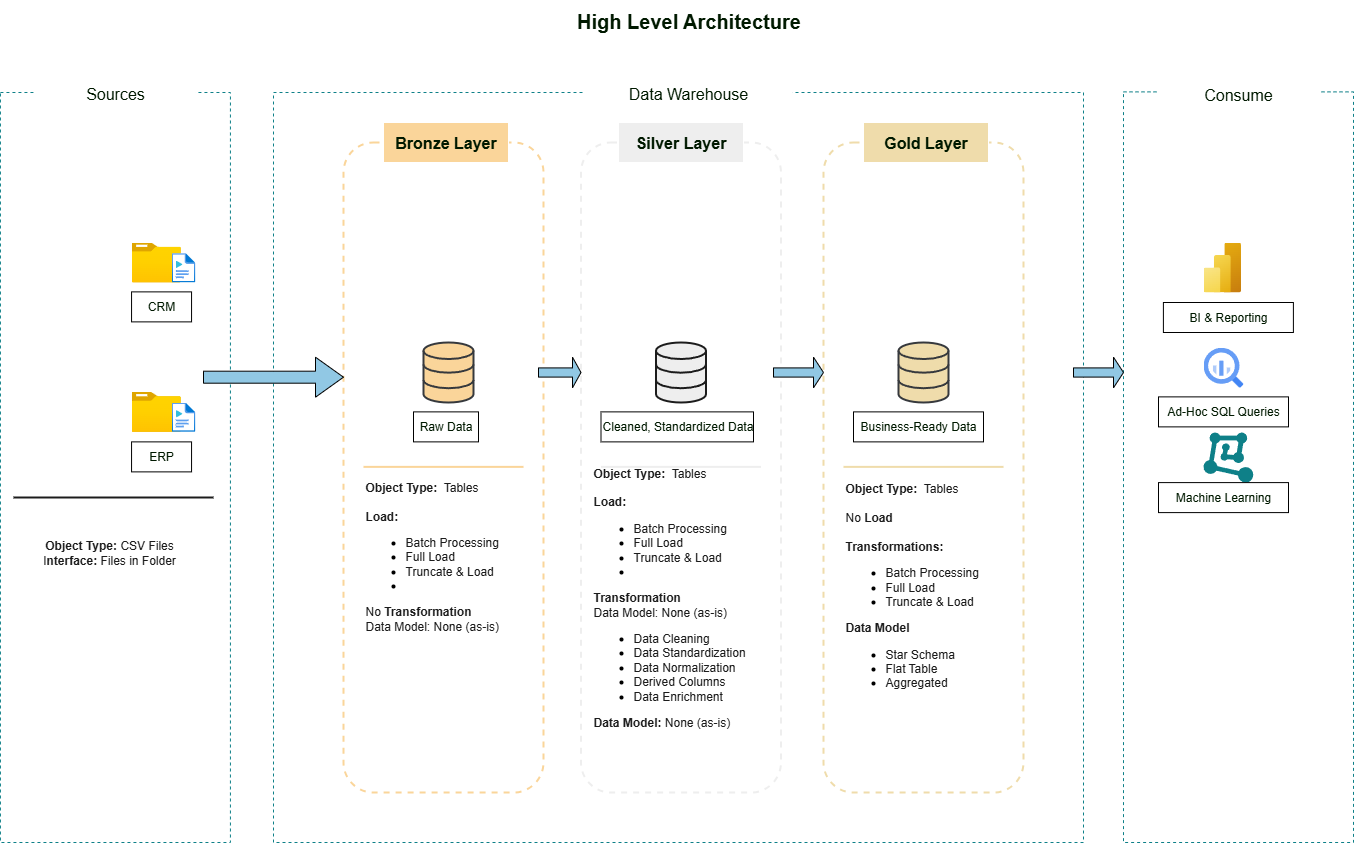

The diagram above was exported from draw.io. Its source (the exported page's mxGraphModel, read from the mxfile embedded in the PNG):
<mxGraphModel dx="1064" dy="1037" grid="0" gridSize="10" guides="1" tooltips="1" connect="1" arrows="1" fold="1" page="1" pageScale="1" pageWidth="1700" pageHeight="1100" background="#ffffff" math="0" shadow="0">
  <root>
    <mxCell id="0" />
    <mxCell id="1" parent="0" />
    <mxCell id="JKOtywZ5I19DNjdGgRup-47" value="" style="rounded=0;whiteSpace=wrap;html=1;dashed=1;fillColor=#FFFFFF;strokeColor=#0E8088;" vertex="1" parent="1">
      <mxGeometry x="300" y="210" width="810" height="750" as="geometry" />
    </mxCell>
    <mxCell id="JKOtywZ5I19DNjdGgRup-1" value="" style="rounded=0;whiteSpace=wrap;html=1;fillColor=#FFFFFF;strokeColor=#0e8088;dashed=1;" vertex="1" parent="1">
      <mxGeometry x="26.93" y="210" width="230" height="750" as="geometry" />
    </mxCell>
    <mxCell id="JKOtywZ5I19DNjdGgRup-2" value="&lt;font style=&quot;font-size: 16px; color: rgb(0, 25, 0);&quot;&gt;Sources&lt;/font&gt;" style="rounded=0;whiteSpace=wrap;html=1;fillColor=#FFFFFF;strokeColor=#FFFFFF;" vertex="1" parent="1">
      <mxGeometry x="61.93" y="196" width="160" height="30" as="geometry" />
    </mxCell>
    <mxCell id="JKOtywZ5I19DNjdGgRup-5" value="" style="rounded=1;whiteSpace=wrap;html=1;fillColor=#FFFFFF;strokeColor=#FAD59A;dashed=1;strokeWidth=2;" vertex="1" parent="1">
      <mxGeometry x="370" y="260" width="200" height="650" as="geometry" />
    </mxCell>
    <mxCell id="JKOtywZ5I19DNjdGgRup-6" value="&lt;font style=&quot;font-size: 16px; color: rgb(0, 25, 0);&quot;&gt;&lt;b&gt;Bronze Layer&lt;/b&gt;&lt;/font&gt;" style="rounded=0;whiteSpace=wrap;html=1;fillColor=#FAD59A;strokeColor=#FFFFFF;" vertex="1" parent="1">
      <mxGeometry x="410" y="240" width="125" height="40" as="geometry" />
    </mxCell>
    <mxCell id="JKOtywZ5I19DNjdGgRup-7" style="edgeStyle=orthogonalEdgeStyle;rounded=0;orthogonalLoop=1;jettySize=auto;html=1;exitX=0.5;exitY=1;exitDx=0;exitDy=0;" edge="1" parent="1" source="JKOtywZ5I19DNjdGgRup-5" target="JKOtywZ5I19DNjdGgRup-5">
      <mxGeometry relative="1" as="geometry" />
    </mxCell>
    <mxCell id="JKOtywZ5I19DNjdGgRup-8" value="" style="rounded=1;whiteSpace=wrap;html=1;fillColor=#FFFFFF;strokeColor=#EEEEEE;dashed=1;strokeWidth=2;" vertex="1" parent="1">
      <mxGeometry x="607.5" y="260" width="200" height="650" as="geometry" />
    </mxCell>
    <mxCell id="JKOtywZ5I19DNjdGgRup-9" value="&lt;font style=&quot;font-size: 16px; color: rgb(0, 25, 0);&quot;&gt;&lt;b&gt;Silver Layer&lt;/b&gt;&lt;/font&gt;" style="rounded=0;whiteSpace=wrap;html=1;fillColor=#EEEEEE;strokeColor=#FFFFFF;" vertex="1" parent="1">
      <mxGeometry x="645" y="240" width="125" height="40" as="geometry" />
    </mxCell>
    <mxCell id="JKOtywZ5I19DNjdGgRup-10" value="" style="rounded=1;whiteSpace=wrap;html=1;fillColor=#FFFFFF;strokeColor=#EFDCAB;dashed=1;strokeWidth=2;" vertex="1" parent="1">
      <mxGeometry x="850" y="260" width="200" height="650" as="geometry" />
    </mxCell>
    <mxCell id="JKOtywZ5I19DNjdGgRup-11" value="&lt;font style=&quot;font-size: 16px; color: rgb(0, 25, 0);&quot;&gt;&lt;b&gt;Gold Layer&lt;/b&gt;&lt;/font&gt;" style="rounded=0;whiteSpace=wrap;html=1;fillColor=#EFDCAB;strokeColor=#FFFFFF;" vertex="1" parent="1">
      <mxGeometry x="890" y="240" width="125" height="40" as="geometry" />
    </mxCell>
    <mxCell id="JKOtywZ5I19DNjdGgRup-12" value="&lt;font style=&quot;font-size: 16px; color: rgb(0, 25, 0);&quot;&gt;Data Warehouse&lt;/font&gt;" style="rounded=0;whiteSpace=wrap;html=1;fillColor=#FFFFFF;strokeColor=#FFFFFF;" vertex="1" parent="1">
      <mxGeometry x="611.25" y="191" width="207.5" height="40" as="geometry" />
    </mxCell>
    <mxCell id="JKOtywZ5I19DNjdGgRup-17" value="" style="image;aspect=fixed;html=1;points=[];align=center;fontSize=12;image=img/lib/azure2/general/Folder_Blank.svg;" vertex="1" parent="1">
      <mxGeometry x="158.06" y="360" width="49.29" height="40" as="geometry" />
    </mxCell>
    <mxCell id="JKOtywZ5I19DNjdGgRup-18" value="" style="image;aspect=fixed;html=1;points=[];align=center;fontSize=12;image=img/lib/azure2/general/Media_File.svg;" vertex="1" parent="1">
      <mxGeometry x="198.06" y="370.62" width="23.87" height="29.38" as="geometry" />
    </mxCell>
    <mxCell id="JKOtywZ5I19DNjdGgRup-19" value="" style="image;aspect=fixed;html=1;points=[];align=center;fontSize=12;image=img/lib/azure2/general/Folder_Blank.svg;" vertex="1" parent="1">
      <mxGeometry x="158.06" y="509.38" width="49.29" height="40" as="geometry" />
    </mxCell>
    <mxCell id="JKOtywZ5I19DNjdGgRup-20" value="" style="image;aspect=fixed;html=1;points=[];align=center;fontSize=12;image=img/lib/azure2/general/Media_File.svg;" vertex="1" parent="1">
      <mxGeometry x="198.06" y="520" width="23.87" height="29.38" as="geometry" />
    </mxCell>
    <mxCell id="JKOtywZ5I19DNjdGgRup-26" value="" style="html=1;verticalLabelPosition=bottom;align=center;labelBackgroundColor=#ffffff;verticalAlign=top;strokeWidth=2;strokeColor=#36393d;shadow=0;dashed=0;shape=mxgraph.ios7.icons.data;fillColor=#FAD59A;" vertex="1" parent="1">
      <mxGeometry x="450" y="460" width="50" height="60" as="geometry" />
    </mxCell>
    <mxCell id="JKOtywZ5I19DNjdGgRup-27" value="" style="html=1;verticalLabelPosition=bottom;align=center;labelBackgroundColor=#ffffff;verticalAlign=top;strokeWidth=2;strokeColor=#1C1C1C;shadow=0;dashed=0;shape=mxgraph.ios7.icons.data;fillColor=#EEEEEE;" vertex="1" parent="1">
      <mxGeometry x="682.5" y="460" width="50" height="60" as="geometry" />
    </mxCell>
    <mxCell id="JKOtywZ5I19DNjdGgRup-28" value="" style="html=1;verticalLabelPosition=bottom;align=center;labelBackgroundColor=#ffffff;verticalAlign=top;strokeWidth=2;strokeColor=#36393d;shadow=0;dashed=0;shape=mxgraph.ios7.icons.data;fillColor=#EFDCAB;" vertex="1" parent="1">
      <mxGeometry x="925" y="460" width="50" height="60" as="geometry" />
    </mxCell>
    <mxCell id="JKOtywZ5I19DNjdGgRup-29" value="" style="shape=singleArrow;whiteSpace=wrap;html=1;fillColor=#91C8E4;" vertex="1" parent="1">
      <mxGeometry x="230" y="474.69" width="140" height="40" as="geometry" />
    </mxCell>
    <mxCell id="JKOtywZ5I19DNjdGgRup-31" value="" style="shape=singleArrow;whiteSpace=wrap;html=1;fillColor=#91C8E4;" vertex="1" parent="1">
      <mxGeometry x="800" y="474.69" width="50" height="30.62" as="geometry" />
    </mxCell>
    <mxCell id="JKOtywZ5I19DNjdGgRup-32" value="&lt;font style=&quot;font-size: 20px;&quot; color=&quot;#001900&quot;&gt;&lt;b&gt;High Level Architecture&lt;/b&gt;&lt;/font&gt;" style="rounded=0;whiteSpace=wrap;html=1;fillColor=#FFFFFF;strokeColor=#FFFFFF;" vertex="1" parent="1">
      <mxGeometry x="521.5" y="118" width="387" height="40" as="geometry" />
    </mxCell>
    <mxCell id="JKOtywZ5I19DNjdGgRup-33" value="&lt;font style=&quot;color: rgb(0, 25, 0);&quot;&gt;CRM&lt;/font&gt;" style="rounded=0;whiteSpace=wrap;html=1;fillColor=#FFFFFF;" vertex="1" parent="1">
      <mxGeometry x="158.06" y="409.38" width="60" height="30" as="geometry" />
    </mxCell>
    <mxCell id="JKOtywZ5I19DNjdGgRup-34" value="&lt;font color=&quot;#001900&quot;&gt;ERP&lt;/font&gt;" style="rounded=0;whiteSpace=wrap;html=1;fillColor=#FFFFFF;" vertex="1" parent="1">
      <mxGeometry x="158.06" y="559.38" width="60" height="30" as="geometry" />
    </mxCell>
    <mxCell id="JKOtywZ5I19DNjdGgRup-35" value="" style="rounded=0;whiteSpace=wrap;html=1;fillColor=#FFFFFF;strokeColor=#0e8088;dashed=1;" vertex="1" parent="1">
      <mxGeometry x="1150" y="209.38" width="230" height="750.62" as="geometry" />
    </mxCell>
    <mxCell id="JKOtywZ5I19DNjdGgRup-36" value="&lt;font style=&quot;font-size: 16px; color: rgb(0, 25, 0);&quot;&gt;Consume&lt;/font&gt;" style="rounded=0;whiteSpace=wrap;html=1;fillColor=#FFFFFF;strokeColor=#FFFFFF;" vertex="1" parent="1">
      <mxGeometry x="1185" y="191" width="160" height="41" as="geometry" />
    </mxCell>
    <mxCell id="JKOtywZ5I19DNjdGgRup-37" value="" style="image;aspect=fixed;html=1;points=[];align=center;fontSize=12;image=img/lib/azure2/analytics/Power_BI_Embedded.svg;" vertex="1" parent="1">
      <mxGeometry x="1230" y="360" width="37.5" height="50" as="geometry" />
    </mxCell>
    <mxCell id="JKOtywZ5I19DNjdGgRup-40" value="&lt;font color=&quot;#001900&quot;&gt;Raw Data&lt;/font&gt;" style="rounded=0;whiteSpace=wrap;html=1;fillColor=#FFFFFF;" vertex="1" parent="1">
      <mxGeometry x="440" y="529.38" width="65" height="30" as="geometry" />
    </mxCell>
    <mxCell id="JKOtywZ5I19DNjdGgRup-41" value="&lt;font color=&quot;#001900&quot;&gt;Cleaned, Standardized Data&lt;/font&gt;" style="rounded=0;whiteSpace=wrap;html=1;fillColor=#FFFFFF;" vertex="1" parent="1">
      <mxGeometry x="627.5" y="529.38" width="152.5" height="30" as="geometry" />
    </mxCell>
    <mxCell id="JKOtywZ5I19DNjdGgRup-42" value="&lt;font color=&quot;#001900&quot;&gt;Business-Ready Data&lt;/font&gt;" style="rounded=0;whiteSpace=wrap;html=1;fillColor=#FFFFFF;" vertex="1" parent="1">
      <mxGeometry x="880" y="529.38" width="130" height="30" as="geometry" />
    </mxCell>
    <mxCell id="JKOtywZ5I19DNjdGgRup-44" value="" style="line;strokeWidth=2;html=1;perimeter=backbonePerimeter;points=[];outlineConnect=0;fillColor=#CD7F32;strokeColor=#FAD59A;" vertex="1" parent="1">
      <mxGeometry x="390" y="579.38" width="160" height="10" as="geometry" />
    </mxCell>
    <mxCell id="JKOtywZ5I19DNjdGgRup-45" value="" style="line;strokeWidth=2;html=1;perimeter=backbonePerimeter;points=[];outlineConnect=0;fillColor=#C0C0C0;strokeColor=#EEEEEE;" vertex="1" parent="1">
      <mxGeometry x="627.5" y="579.38" width="160" height="10" as="geometry" />
    </mxCell>
    <mxCell id="JKOtywZ5I19DNjdGgRup-46" value="" style="line;strokeWidth=2;html=1;perimeter=backbonePerimeter;points=[];outlineConnect=0;fillColor=#EFDCAB;strokeColor=#EFDCAB;" vertex="1" parent="1">
      <mxGeometry x="870" y="579.38" width="160" height="10" as="geometry" />
    </mxCell>
    <mxCell id="JKOtywZ5I19DNjdGgRup-48" value="&lt;font color=&quot;#1c1c1c&quot;&gt;&lt;b&gt;Object Type:&lt;/b&gt; CSV Files&lt;/font&gt;&lt;div&gt;&lt;font color=&quot;#1c1c1c&quot;&gt;I&lt;b&gt;nterface:&lt;/b&gt; Files in Folder&lt;/font&gt;&lt;/div&gt;" style="rounded=0;whiteSpace=wrap;html=1;fillColor=#FFFFFF;strokeColor=#FFFFFF;" vertex="1" parent="1">
      <mxGeometry x="61.93" y="630" width="148.07" height="80" as="geometry" />
    </mxCell>
    <mxCell id="JKOtywZ5I19DNjdGgRup-49" value="" style="line;strokeWidth=2;html=1;perimeter=backbonePerimeter;points=[];outlineConnect=0;fillColor=#CD7F32;strokeColor=#1C1C1C;" vertex="1" parent="1">
      <mxGeometry x="40" y="610" width="200" height="10" as="geometry" />
    </mxCell>
    <mxCell id="JKOtywZ5I19DNjdGgRup-50" value="&lt;font color=&quot;#1c1c1c&quot;&gt;&lt;b&gt;Object Type:&lt;/b&gt;&amp;nbsp; Tables&lt;/font&gt;&lt;div&gt;&lt;div style=&quot;&quot;&gt;&lt;br&gt;&lt;/div&gt;&lt;div style=&quot;&quot;&gt;&lt;font color=&quot;#1c1c1c&quot;&gt;&lt;b&gt;Load:&lt;/b&gt;&lt;/font&gt;&lt;/div&gt;&lt;div style=&quot;&quot;&gt;&lt;ul&gt;&lt;li style=&quot;&quot;&gt;&lt;span style=&quot;color: rgb(28, 28, 28); background-color: transparent;&quot;&gt;Batch Processing&lt;/span&gt;&lt;/li&gt;&lt;li style=&quot;&quot;&gt;&lt;span style=&quot;color: rgb(28, 28, 28); background-color: transparent;&quot;&gt;Full Load&lt;/span&gt;&lt;/li&gt;&lt;li style=&quot;&quot;&gt;&lt;span style=&quot;color: rgb(28, 28, 28); background-color: transparent;&quot;&gt;Truncate &amp;amp; Load&lt;/span&gt;&lt;/li&gt;&lt;li&gt;&lt;font color=&quot;#1c1c1c&quot;&gt;&lt;br&gt;&lt;/font&gt;&lt;/li&gt;&lt;/ul&gt;&lt;/div&gt;&lt;div&gt;&lt;font color=&quot;#1c1c1c&quot;&gt;No &lt;b&gt;Transformation&lt;/b&gt;&lt;/font&gt;&lt;/div&gt;&lt;/div&gt;&lt;div&gt;&lt;font color=&quot;#1c1c1c&quot;&gt;Data Model: None (as-is)&lt;/font&gt;&lt;/div&gt;" style="rounded=0;whiteSpace=wrap;html=1;fillColor=#FFFFFF;strokeColor=#FFFFFF;align=left;" vertex="1" parent="1">
      <mxGeometry x="390" y="589.38" width="160" height="170" as="geometry" />
    </mxCell>
    <mxCell id="JKOtywZ5I19DNjdGgRup-51" value="&lt;font color=&quot;#1c1c1c&quot;&gt;&lt;b&gt;Object Type:&lt;/b&gt;&amp;nbsp; Tables&lt;/font&gt;&lt;div&gt;&lt;div style=&quot;&quot;&gt;&lt;br&gt;&lt;/div&gt;&lt;div style=&quot;&quot;&gt;&lt;font color=&quot;#1c1c1c&quot;&gt;&lt;b&gt;Load:&lt;/b&gt;&lt;/font&gt;&lt;/div&gt;&lt;div style=&quot;&quot;&gt;&lt;ul&gt;&lt;li style=&quot;&quot;&gt;&lt;span style=&quot;color: rgb(28, 28, 28); background-color: transparent;&quot;&gt;Batch Processing&lt;/span&gt;&lt;/li&gt;&lt;li style=&quot;&quot;&gt;&lt;span style=&quot;color: rgb(28, 28, 28); background-color: transparent;&quot;&gt;Full Load&lt;/span&gt;&lt;/li&gt;&lt;li style=&quot;&quot;&gt;&lt;span style=&quot;color: rgb(28, 28, 28); background-color: transparent;&quot;&gt;Truncate &amp;amp; Load&lt;/span&gt;&lt;/li&gt;&lt;li&gt;&lt;font color=&quot;#1c1c1c&quot;&gt;&lt;br&gt;&lt;/font&gt;&lt;/li&gt;&lt;/ul&gt;&lt;/div&gt;&lt;div&gt;&lt;font color=&quot;#1c1c1c&quot;&gt;&lt;b&gt;Transformation&lt;/b&gt;&lt;/font&gt;&lt;/div&gt;&lt;/div&gt;&lt;div&gt;&lt;font color=&quot;#1c1c1c&quot;&gt;Data Model: None (as-is)&lt;/font&gt;&lt;/div&gt;&lt;div&gt;&lt;ul&gt;&lt;li&gt;&lt;font color=&quot;#1c1c1c&quot;&gt;Data Cleaning&lt;/font&gt;&lt;/li&gt;&lt;li&gt;&lt;font color=&quot;#1c1c1c&quot;&gt;Data Standardization&lt;/font&gt;&lt;/li&gt;&lt;li&gt;&lt;font color=&quot;#1c1c1c&quot;&gt;Data Normalization&lt;/font&gt;&lt;/li&gt;&lt;li&gt;&lt;font color=&quot;#1c1c1c&quot;&gt;Derived Columns&lt;/font&gt;&lt;/li&gt;&lt;li&gt;&lt;font color=&quot;#1c1c1c&quot;&gt;Data Enrichment&lt;/font&gt;&lt;/li&gt;&lt;/ul&gt;&lt;font color=&quot;#1c1c1c&quot;&gt;&lt;b&gt;Data Model:&lt;/b&gt; None (as-is)&lt;/font&gt;&lt;/div&gt;" style="rounded=0;whiteSpace=wrap;html=1;fillColor=#FFFFFF;strokeColor=#FFFFFF;align=left;" vertex="1" parent="1">
      <mxGeometry x="617.5" y="600" width="180" height="230" as="geometry" />
    </mxCell>
    <mxCell id="JKOtywZ5I19DNjdGgRup-52" value="" style="points=[];aspect=fixed;html=1;align=center;shadow=0;dashed=0;fillColor=#0E8088;strokeColor=none;shape=mxgraph.alibaba_cloud.machine_learning;" vertex="1" parent="1">
      <mxGeometry x="1230" y="550" width="49.8" height="50.099999999999994" as="geometry" />
    </mxCell>
    <mxCell id="JKOtywZ5I19DNjdGgRup-53" value="&lt;font color=&quot;#001900&quot;&gt;Machine Learning&lt;/font&gt;" style="rounded=0;whiteSpace=wrap;html=1;fillColor=#FFFFFF;" vertex="1" parent="1">
      <mxGeometry x="1185" y="600.1" width="130" height="30" as="geometry" />
    </mxCell>
    <mxCell id="JKOtywZ5I19DNjdGgRup-54" value="&lt;font color=&quot;#001900&quot;&gt;BI &amp;amp; Reporting&lt;/font&gt;" style="rounded=0;whiteSpace=wrap;html=1;fillColor=#FFFFFF;" vertex="1" parent="1">
      <mxGeometry x="1189.9" y="420" width="130" height="30" as="geometry" />
    </mxCell>
    <mxCell id="JKOtywZ5I19DNjdGgRup-56" value="" style="shape=singleArrow;whiteSpace=wrap;html=1;fillColor=#91C8E4;" vertex="1" parent="1">
      <mxGeometry x="1100" y="474.69" width="50" height="30.62" as="geometry" />
    </mxCell>
    <mxCell id="JKOtywZ5I19DNjdGgRup-58" value="" style="shape=singleArrow;whiteSpace=wrap;html=1;fillColor=#91C8E4;" vertex="1" parent="1">
      <mxGeometry x="565" y="474.69" width="42.5" height="30.62" as="geometry" />
    </mxCell>
    <mxCell id="JKOtywZ5I19DNjdGgRup-59" value="&lt;font color=&quot;#1c1c1c&quot;&gt;&lt;b&gt;Object Type:&lt;/b&gt;&amp;nbsp; Tables&lt;/font&gt;&lt;div&gt;&lt;div style=&quot;&quot;&gt;&lt;br&gt;&lt;/div&gt;&lt;div style=&quot;&quot;&gt;&lt;font color=&quot;#1c1c1c&quot;&gt;No &lt;b&gt;Load&lt;/b&gt;&lt;/font&gt;&lt;/div&gt;&lt;div style=&quot;&quot;&gt;&lt;font color=&quot;#1c1c1c&quot;&gt;&lt;b&gt;&lt;br&gt;&lt;/b&gt;&lt;/font&gt;&lt;/div&gt;&lt;div style=&quot;&quot;&gt;&lt;font color=&quot;#1c1c1c&quot;&gt;&lt;b&gt;Transformations:&lt;/b&gt;&lt;/font&gt;&lt;/div&gt;&lt;div style=&quot;&quot;&gt;&lt;ul&gt;&lt;li style=&quot;&quot;&gt;&lt;span style=&quot;color: rgb(28, 28, 28); background-color: transparent;&quot;&gt;Batch Processing&lt;/span&gt;&lt;/li&gt;&lt;li style=&quot;&quot;&gt;&lt;span style=&quot;color: rgb(28, 28, 28); background-color: transparent;&quot;&gt;Full Load&lt;/span&gt;&lt;/li&gt;&lt;li style=&quot;&quot;&gt;&lt;span style=&quot;color: rgb(28, 28, 28); background-color: transparent;&quot;&gt;Truncate &amp;amp; Load&lt;/span&gt;&lt;/li&gt;&lt;/ul&gt;&lt;/div&gt;&lt;div&gt;&lt;font color=&quot;#1c1c1c&quot;&gt;&lt;b&gt;Data Model&lt;/b&gt;&lt;/font&gt;&lt;/div&gt;&lt;/div&gt;&lt;div&gt;&lt;ul&gt;&lt;li&gt;&lt;font color=&quot;#1c1c1c&quot;&gt;Star Schema&lt;/font&gt;&lt;/li&gt;&lt;li&gt;&lt;font color=&quot;#1c1c1c&quot;&gt;Flat Table&lt;/font&gt;&lt;/li&gt;&lt;li&gt;&lt;font color=&quot;#1c1c1c&quot;&gt;Aggregated&lt;/font&gt;&lt;/li&gt;&lt;/ul&gt;&lt;/div&gt;" style="rounded=0;whiteSpace=wrap;html=1;fillColor=#FFFFFF;strokeColor=#FFFFFF;align=left;" vertex="1" parent="1">
      <mxGeometry x="870" y="594" width="164" height="230" as="geometry" />
    </mxCell>
    <mxCell id="JKOtywZ5I19DNjdGgRup-60" value="" style="editableCssRules=.*;html=1;shape=image;verticalLabelPosition=bottom;labelBackgroundColor=#ffffff;verticalAlign=top;aspect=fixed;imageAspect=0;image=data:image/svg+xml,(base64 omitted: 1156 chars);" vertex="1" parent="1">
      <mxGeometry x="1230" y="465.31" width="40" height="40" as="geometry" />
    </mxCell>
    <mxCell id="JKOtywZ5I19DNjdGgRup-61" value="&lt;font color=&quot;#001900&quot;&gt;Ad-Hoc SQL Queries&lt;/font&gt;" style="rounded=0;whiteSpace=wrap;html=1;fillColor=#FFFFFF;" vertex="1" parent="1">
      <mxGeometry x="1185" y="514.38" width="130" height="30" as="geometry" />
    </mxCell>
  </root>
</mxGraphModel>